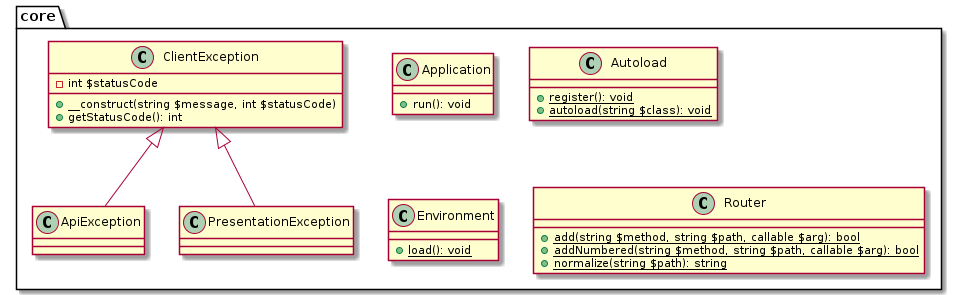

The diagram above was rendered by PlantUML. Its source (embedded in the PNG):
@startuml
package core {
    ClientException <|-- ApiException
    class ApiException {
    }

    class Application {
        +run(): void
    }

    class Autoload {
        +{static}register(): void
        +{static}autoload(string $class): void
    }

    class ClientException {
        -int $statusCode
        +__construct(string $message, int $statusCode)
        +getStatusCode(): int
    }

    class Environment {
        +{static}load(): void
    }

    ClientException <|-- PresentationException
    class PresentationException {
    }

    class Router {
        + {static} add(string $method, string $path, callable $arg): bool
        + {static} addNumbered(string $method, string $path, callable $arg): bool
        + {static} normalize(string $path): string
    }
}
@enduml